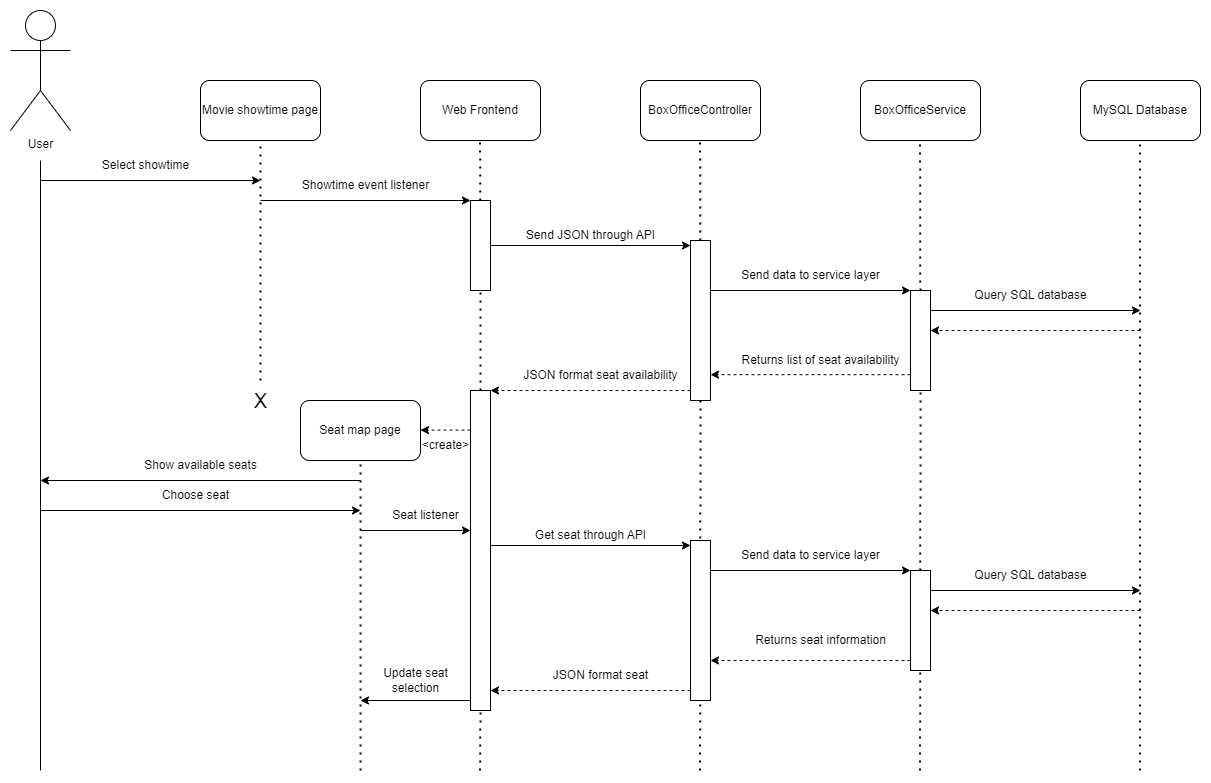

The diagram above was exported from draw.io. Its source (the exported page's mxGraphModel, read from the mxfile embedded in the PNG):
<mxGraphModel dx="1623" dy="914" grid="1" gridSize="10" guides="1" tooltips="1" connect="1" arrows="1" fold="1" page="1" pageScale="1" pageWidth="1700" pageHeight="1100" math="0" shadow="0">
  <root>
    <mxCell id="0" />
    <mxCell id="1" parent="0" />
    <mxCell id="siHcJl-xbxqMKGpO8o-K-1" value="User" style="shape=umlActor;verticalLabelPosition=bottom;verticalAlign=top;html=1;outlineConnect=0;" vertex="1" parent="1">
      <mxGeometry x="310" y="200" width="60" height="120" as="geometry" />
    </mxCell>
    <mxCell id="siHcJl-xbxqMKGpO8o-K-2" value="Movie showtime page" style="rounded=1;whiteSpace=wrap;html=1;" vertex="1" parent="1">
      <mxGeometry x="500" y="270" width="120" height="60" as="geometry" />
    </mxCell>
    <mxCell id="siHcJl-xbxqMKGpO8o-K-3" value="Web Frontend" style="rounded=1;whiteSpace=wrap;html=1;" vertex="1" parent="1">
      <mxGeometry x="720" y="270" width="120" height="60" as="geometry" />
    </mxCell>
    <mxCell id="siHcJl-xbxqMKGpO8o-K-4" value="BoxOfficeController" style="rounded=1;whiteSpace=wrap;html=1;" vertex="1" parent="1">
      <mxGeometry x="940" y="270" width="120" height="60" as="geometry" />
    </mxCell>
    <mxCell id="siHcJl-xbxqMKGpO8o-K-5" value="BoxOfficeService" style="rounded=1;whiteSpace=wrap;html=1;" vertex="1" parent="1">
      <mxGeometry x="1160" y="270" width="120" height="60" as="geometry" />
    </mxCell>
    <mxCell id="siHcJl-xbxqMKGpO8o-K-6" value="" style="endArrow=none;dashed=1;html=1;dashPattern=1 3;strokeWidth=2;rounded=0;entryX=0.5;entryY=1;entryDx=0;entryDy=0;" edge="1" parent="1" target="siHcJl-xbxqMKGpO8o-K-2" source="siHcJl-xbxqMKGpO8o-K-43">
      <mxGeometry width="50" height="50" relative="1" as="geometry">
        <mxPoint x="560" y="520" as="sourcePoint" />
        <mxPoint x="990" y="420" as="targetPoint" />
      </mxGeometry>
    </mxCell>
    <mxCell id="siHcJl-xbxqMKGpO8o-K-7" value="" style="endArrow=none;dashed=1;html=1;dashPattern=1 3;strokeWidth=2;rounded=0;entryX=0.5;entryY=1;entryDx=0;entryDy=0;startArrow=none;" edge="1" parent="1" source="siHcJl-xbxqMKGpO8o-K-16">
      <mxGeometry width="50" height="50" relative="1" as="geometry">
        <mxPoint x="779.58" y="960.0000000000002" as="sourcePoint" />
        <mxPoint x="779.5799999999999" y="330" as="targetPoint" />
      </mxGeometry>
    </mxCell>
    <mxCell id="siHcJl-xbxqMKGpO8o-K-8" value="" style="endArrow=none;dashed=1;html=1;dashPattern=1 3;strokeWidth=2;rounded=0;entryX=0.5;entryY=1;entryDx=0;entryDy=0;startArrow=none;" edge="1" parent="1" source="siHcJl-xbxqMKGpO8o-K-18">
      <mxGeometry width="50" height="50" relative="1" as="geometry">
        <mxPoint x="999.5799999999999" y="960.0000000000002" as="sourcePoint" />
        <mxPoint x="999.5799999999999" y="330" as="targetPoint" />
      </mxGeometry>
    </mxCell>
    <mxCell id="siHcJl-xbxqMKGpO8o-K-9" value="" style="endArrow=none;dashed=1;html=1;dashPattern=1 3;strokeWidth=2;rounded=0;entryX=0.5;entryY=1;entryDx=0;entryDy=0;startArrow=none;" edge="1" parent="1" source="siHcJl-xbxqMKGpO8o-K-25">
      <mxGeometry width="50" height="50" relative="1" as="geometry">
        <mxPoint x="1219.58" y="960.0000000000002" as="sourcePoint" />
        <mxPoint x="1219.58" y="330" as="targetPoint" />
      </mxGeometry>
    </mxCell>
    <mxCell id="siHcJl-xbxqMKGpO8o-K-10" value="" style="endArrow=none;html=1;rounded=0;" edge="1" parent="1">
      <mxGeometry width="50" height="50" relative="1" as="geometry">
        <mxPoint x="340" y="960.0000000000002" as="sourcePoint" />
        <mxPoint x="340" y="350" as="targetPoint" />
      </mxGeometry>
    </mxCell>
    <mxCell id="siHcJl-xbxqMKGpO8o-K-11" value="" style="endArrow=classic;html=1;rounded=0;" edge="1" parent="1">
      <mxGeometry width="50" height="50" relative="1" as="geometry">
        <mxPoint x="340" y="370" as="sourcePoint" />
        <mxPoint x="560" y="370" as="targetPoint" />
      </mxGeometry>
    </mxCell>
    <mxCell id="siHcJl-xbxqMKGpO8o-K-12" value="Select showtime" style="text;html=1;align=center;verticalAlign=middle;resizable=0;points=[];autosize=1;strokeColor=none;fillColor=none;" vertex="1" parent="1">
      <mxGeometry x="390" y="340" width="110" height="30" as="geometry" />
    </mxCell>
    <mxCell id="siHcJl-xbxqMKGpO8o-K-13" value="" style="endArrow=classic;html=1;rounded=0;entryX=0;entryY=0;entryDx=0;entryDy=0;" edge="1" parent="1" target="siHcJl-xbxqMKGpO8o-K-16">
      <mxGeometry width="50" height="50" relative="1" as="geometry">
        <mxPoint x="560" y="390" as="sourcePoint" />
        <mxPoint x="780" y="390" as="targetPoint" />
      </mxGeometry>
    </mxCell>
    <mxCell id="siHcJl-xbxqMKGpO8o-K-14" value="Showtime event listener" style="text;html=1;align=center;verticalAlign=middle;resizable=0;points=[];autosize=1;strokeColor=none;fillColor=none;" vertex="1" parent="1">
      <mxGeometry x="590" y="360" width="150" height="30" as="geometry" />
    </mxCell>
    <mxCell id="siHcJl-xbxqMKGpO8o-K-15" style="edgeStyle=orthogonalEdgeStyle;rounded=0;orthogonalLoop=1;jettySize=auto;html=1;exitX=1;exitY=0.5;exitDx=0;exitDy=0;" edge="1" parent="1" source="siHcJl-xbxqMKGpO8o-K-16">
      <mxGeometry relative="1" as="geometry">
        <mxPoint x="990" y="435" as="targetPoint" />
      </mxGeometry>
    </mxCell>
    <mxCell id="siHcJl-xbxqMKGpO8o-K-16" value="" style="rounded=0;whiteSpace=wrap;html=1;" vertex="1" parent="1">
      <mxGeometry x="770" y="390" width="20" height="90" as="geometry" />
    </mxCell>
    <mxCell id="siHcJl-xbxqMKGpO8o-K-17" value="" style="endArrow=none;dashed=1;html=1;dashPattern=1 3;strokeWidth=2;rounded=0;entryX=0.5;entryY=1;entryDx=0;entryDy=0;startArrow=none;" edge="1" parent="1" source="siHcJl-xbxqMKGpO8o-K-34" target="siHcJl-xbxqMKGpO8o-K-16">
      <mxGeometry width="50" height="50" relative="1" as="geometry">
        <mxPoint x="779.5799999999999" y="960.0000000000002" as="sourcePoint" />
        <mxPoint x="779.5799999999999" y="330" as="targetPoint" />
      </mxGeometry>
    </mxCell>
    <mxCell id="siHcJl-xbxqMKGpO8o-K-18" value="" style="rounded=0;whiteSpace=wrap;html=1;" vertex="1" parent="1">
      <mxGeometry x="990" y="430" width="20" height="160" as="geometry" />
    </mxCell>
    <mxCell id="siHcJl-xbxqMKGpO8o-K-19" value="" style="endArrow=none;dashed=1;html=1;dashPattern=1 3;strokeWidth=2;rounded=0;entryX=0.5;entryY=1;entryDx=0;entryDy=0;" edge="1" parent="1" target="siHcJl-xbxqMKGpO8o-K-18">
      <mxGeometry width="50" height="50" relative="1" as="geometry">
        <mxPoint x="999.5799999999999" y="960.0000000000002" as="sourcePoint" />
        <mxPoint x="999.5799999999999" y="330" as="targetPoint" />
      </mxGeometry>
    </mxCell>
    <mxCell id="siHcJl-xbxqMKGpO8o-K-20" value="Send JSON through API" style="text;html=1;align=center;verticalAlign=middle;resizable=0;points=[];autosize=1;strokeColor=none;fillColor=none;" vertex="1" parent="1">
      <mxGeometry x="815" y="410" width="150" height="30" as="geometry" />
    </mxCell>
    <mxCell id="siHcJl-xbxqMKGpO8o-K-21" value="MySQL Database" style="rounded=1;whiteSpace=wrap;html=1;" vertex="1" parent="1">
      <mxGeometry x="1380" y="270" width="120" height="60" as="geometry" />
    </mxCell>
    <mxCell id="siHcJl-xbxqMKGpO8o-K-22" value="" style="endArrow=none;dashed=1;html=1;dashPattern=1 3;strokeWidth=2;rounded=0;entryX=0.5;entryY=1;entryDx=0;entryDy=0;" edge="1" parent="1">
      <mxGeometry width="50" height="50" relative="1" as="geometry">
        <mxPoint x="1439.58" y="960.0000000000002" as="sourcePoint" />
        <mxPoint x="1439.58" y="330" as="targetPoint" />
      </mxGeometry>
    </mxCell>
    <mxCell id="siHcJl-xbxqMKGpO8o-K-23" style="edgeStyle=orthogonalEdgeStyle;rounded=0;orthogonalLoop=1;jettySize=auto;html=1;exitX=1;exitY=0.5;exitDx=0;exitDy=0;" edge="1" parent="1">
      <mxGeometry relative="1" as="geometry">
        <mxPoint x="1210" y="480" as="targetPoint" />
        <mxPoint x="1010" y="480" as="sourcePoint" />
      </mxGeometry>
    </mxCell>
    <mxCell id="siHcJl-xbxqMKGpO8o-K-24" value="Send data to service layer" style="text;html=1;align=center;verticalAlign=middle;resizable=0;points=[];autosize=1;strokeColor=none;fillColor=none;" vertex="1" parent="1">
      <mxGeometry x="1030" y="450" width="160" height="30" as="geometry" />
    </mxCell>
    <mxCell id="siHcJl-xbxqMKGpO8o-K-25" value="" style="rounded=0;whiteSpace=wrap;html=1;" vertex="1" parent="1">
      <mxGeometry x="1210" y="480" width="20" height="100" as="geometry" />
    </mxCell>
    <mxCell id="siHcJl-xbxqMKGpO8o-K-26" value="" style="endArrow=none;dashed=1;html=1;dashPattern=1 3;strokeWidth=2;rounded=0;entryX=0.5;entryY=1;entryDx=0;entryDy=0;" edge="1" parent="1" target="siHcJl-xbxqMKGpO8o-K-25">
      <mxGeometry width="50" height="50" relative="1" as="geometry">
        <mxPoint x="1219.58" y="960.0000000000002" as="sourcePoint" />
        <mxPoint x="1219.58" y="330" as="targetPoint" />
      </mxGeometry>
    </mxCell>
    <mxCell id="siHcJl-xbxqMKGpO8o-K-27" style="edgeStyle=orthogonalEdgeStyle;rounded=0;orthogonalLoop=1;jettySize=auto;html=1;exitX=1;exitY=0.5;exitDx=0;exitDy=0;" edge="1" parent="1">
      <mxGeometry relative="1" as="geometry">
        <mxPoint x="1440" y="500" as="targetPoint" />
        <mxPoint x="1230" y="500" as="sourcePoint" />
      </mxGeometry>
    </mxCell>
    <mxCell id="siHcJl-xbxqMKGpO8o-K-28" value="Query SQL database" style="text;html=1;align=center;verticalAlign=middle;resizable=0;points=[];autosize=1;strokeColor=none;fillColor=none;" vertex="1" parent="1">
      <mxGeometry x="1260" y="470" width="140" height="30" as="geometry" />
    </mxCell>
    <mxCell id="siHcJl-xbxqMKGpO8o-K-29" style="edgeStyle=orthogonalEdgeStyle;rounded=0;orthogonalLoop=1;jettySize=auto;html=1;exitX=1;exitY=0.5;exitDx=0;exitDy=0;dashed=1;" edge="1" parent="1">
      <mxGeometry relative="1" as="geometry">
        <mxPoint x="1230" y="520" as="targetPoint" />
        <mxPoint x="1440" y="520" as="sourcePoint" />
      </mxGeometry>
    </mxCell>
    <mxCell id="siHcJl-xbxqMKGpO8o-K-31" style="edgeStyle=orthogonalEdgeStyle;rounded=0;orthogonalLoop=1;jettySize=auto;html=1;exitX=1;exitY=0.5;exitDx=0;exitDy=0;dashed=1;" edge="1" parent="1">
      <mxGeometry relative="1" as="geometry">
        <mxPoint x="1010" y="564.17" as="targetPoint" />
        <mxPoint x="1210" y="564.17" as="sourcePoint" />
      </mxGeometry>
    </mxCell>
    <mxCell id="siHcJl-xbxqMKGpO8o-K-32" value="Returns list of seat availability" style="text;html=1;align=center;verticalAlign=middle;resizable=0;points=[];autosize=1;strokeColor=none;fillColor=none;" vertex="1" parent="1">
      <mxGeometry x="1030" y="535" width="180" height="30" as="geometry" />
    </mxCell>
    <mxCell id="siHcJl-xbxqMKGpO8o-K-34" value="" style="rounded=0;whiteSpace=wrap;html=1;" vertex="1" parent="1">
      <mxGeometry x="770" y="580" width="20" height="320" as="geometry" />
    </mxCell>
    <mxCell id="siHcJl-xbxqMKGpO8o-K-35" value="" style="endArrow=none;dashed=1;html=1;dashPattern=1 3;strokeWidth=2;rounded=0;entryX=0.5;entryY=1;entryDx=0;entryDy=0;" edge="1" parent="1" target="siHcJl-xbxqMKGpO8o-K-34">
      <mxGeometry width="50" height="50" relative="1" as="geometry">
        <mxPoint x="779.5799999999999" y="960.0000000000002" as="sourcePoint" />
        <mxPoint x="780" y="480" as="targetPoint" />
      </mxGeometry>
    </mxCell>
    <mxCell id="siHcJl-xbxqMKGpO8o-K-36" style="edgeStyle=orthogonalEdgeStyle;rounded=0;orthogonalLoop=1;jettySize=auto;html=1;exitX=1;exitY=0.5;exitDx=0;exitDy=0;dashed=1;" edge="1" parent="1">
      <mxGeometry relative="1" as="geometry">
        <mxPoint x="790" y="580" as="targetPoint" />
        <mxPoint x="990" y="580" as="sourcePoint" />
      </mxGeometry>
    </mxCell>
    <mxCell id="siHcJl-xbxqMKGpO8o-K-37" value="JSON format seat availability" style="text;html=1;align=center;verticalAlign=middle;resizable=0;points=[];autosize=1;strokeColor=none;fillColor=none;" vertex="1" parent="1">
      <mxGeometry x="810" y="550" width="180" height="30" as="geometry" />
    </mxCell>
    <mxCell id="siHcJl-xbxqMKGpO8o-K-38" style="edgeStyle=orthogonalEdgeStyle;rounded=0;orthogonalLoop=1;jettySize=auto;html=1;" edge="1" parent="1">
      <mxGeometry relative="1" as="geometry">
        <mxPoint x="340" y="670.0000000000002" as="targetPoint" />
        <mxPoint x="660" y="670" as="sourcePoint" />
      </mxGeometry>
    </mxCell>
    <mxCell id="siHcJl-xbxqMKGpO8o-K-42" value="Seat map page" style="rounded=1;whiteSpace=wrap;html=1;" vertex="1" parent="1">
      <mxGeometry x="600" y="590" width="120" height="60" as="geometry" />
    </mxCell>
    <mxCell id="siHcJl-xbxqMKGpO8o-K-43" value="X" style="text;html=1;align=center;verticalAlign=middle;resizable=0;points=[];autosize=1;strokeColor=none;fillColor=none;fontSize=20;" vertex="1" parent="1">
      <mxGeometry x="540" y="570" width="40" height="40" as="geometry" />
    </mxCell>
    <mxCell id="siHcJl-xbxqMKGpO8o-K-44" value="" style="endArrow=none;dashed=1;html=1;dashPattern=1 3;strokeWidth=2;rounded=0;entryX=0.5;entryY=1;entryDx=0;entryDy=0;startArrow=none;" edge="1" parent="1" target="siHcJl-xbxqMKGpO8o-K-42">
      <mxGeometry width="50" height="50" relative="1" as="geometry">
        <mxPoint x="660" y="960" as="sourcePoint" />
        <mxPoint x="664.5799999999999" y="790.0000000000002" as="targetPoint" />
      </mxGeometry>
    </mxCell>
    <mxCell id="siHcJl-xbxqMKGpO8o-K-45" value="&amp;lt;create&amp;gt;" style="text;html=1;align=center;verticalAlign=middle;resizable=0;points=[];autosize=1;strokeColor=none;fillColor=none;fontSize=12;" vertex="1" parent="1">
      <mxGeometry x="710" y="620" width="70" height="30" as="geometry" />
    </mxCell>
    <mxCell id="C-9rvQMxx5muise0tgS1-1" value="" style="endArrow=classic;html=1;rounded=0;dashed=1;fontSize=12;" edge="1" parent="1">
      <mxGeometry width="50" height="50" relative="1" as="geometry">
        <mxPoint x="770" y="619.58" as="sourcePoint" />
        <mxPoint x="720" y="619.58" as="targetPoint" />
      </mxGeometry>
    </mxCell>
    <mxCell id="AhGD82TK_AzyULCtozqy-1" value="Show available seats" style="text;html=1;align=center;verticalAlign=middle;resizable=0;points=[];autosize=1;strokeColor=none;fillColor=none;fontSize=12;" vertex="1" parent="1">
      <mxGeometry x="430" y="640" width="140" height="30" as="geometry" />
    </mxCell>
    <mxCell id="AhGD82TK_AzyULCtozqy-2" style="edgeStyle=orthogonalEdgeStyle;rounded=0;orthogonalLoop=1;jettySize=auto;html=1;" edge="1" parent="1">
      <mxGeometry relative="1" as="geometry">
        <mxPoint x="660" y="700" as="targetPoint" />
        <mxPoint x="340" y="700.0000000000002" as="sourcePoint" />
      </mxGeometry>
    </mxCell>
    <mxCell id="AhGD82TK_AzyULCtozqy-3" value="Choose seat" style="text;html=1;align=center;verticalAlign=middle;resizable=0;points=[];autosize=1;strokeColor=none;fillColor=none;fontSize=12;" vertex="1" parent="1">
      <mxGeometry x="450" y="670" width="90" height="30" as="geometry" />
    </mxCell>
    <mxCell id="AhGD82TK_AzyULCtozqy-4" value="Seat listener" style="text;html=1;align=center;verticalAlign=middle;resizable=0;points=[];autosize=1;strokeColor=none;fillColor=none;fontSize=12;" vertex="1" parent="1">
      <mxGeometry x="680" y="690" width="90" height="30" as="geometry" />
    </mxCell>
    <mxCell id="AhGD82TK_AzyULCtozqy-5" value="" style="endArrow=classic;html=1;rounded=0;fontSize=12;" edge="1" parent="1">
      <mxGeometry width="50" height="50" relative="1" as="geometry">
        <mxPoint x="660" y="720" as="sourcePoint" />
        <mxPoint x="770" y="720" as="targetPoint" />
      </mxGeometry>
    </mxCell>
    <mxCell id="AhGD82TK_AzyULCtozqy-6" value="" style="rounded=0;whiteSpace=wrap;html=1;" vertex="1" parent="1">
      <mxGeometry x="990" y="730" width="20" height="160" as="geometry" />
    </mxCell>
    <mxCell id="AhGD82TK_AzyULCtozqy-8" style="edgeStyle=orthogonalEdgeStyle;rounded=0;orthogonalLoop=1;jettySize=auto;html=1;exitX=1;exitY=0.5;exitDx=0;exitDy=0;" edge="1" parent="1">
      <mxGeometry relative="1" as="geometry">
        <mxPoint x="990" y="735" as="targetPoint" />
        <mxPoint x="790" y="735" as="sourcePoint" />
      </mxGeometry>
    </mxCell>
    <mxCell id="AhGD82TK_AzyULCtozqy-9" value="Get seat through API" style="text;html=1;align=center;verticalAlign=middle;resizable=0;points=[];autosize=1;strokeColor=none;fillColor=none;" vertex="1" parent="1">
      <mxGeometry x="825" y="710" width="130" height="30" as="geometry" />
    </mxCell>
    <mxCell id="AhGD82TK_AzyULCtozqy-10" value="Send data to service layer" style="text;html=1;align=center;verticalAlign=middle;resizable=0;points=[];autosize=1;strokeColor=none;fillColor=none;" vertex="1" parent="1">
      <mxGeometry x="1030" y="730" width="160" height="30" as="geometry" />
    </mxCell>
    <mxCell id="AhGD82TK_AzyULCtozqy-11" value="" style="rounded=0;whiteSpace=wrap;html=1;" vertex="1" parent="1">
      <mxGeometry x="1210" y="760" width="20" height="100" as="geometry" />
    </mxCell>
    <mxCell id="AhGD82TK_AzyULCtozqy-12" style="edgeStyle=orthogonalEdgeStyle;rounded=0;orthogonalLoop=1;jettySize=auto;html=1;exitX=1;exitY=0.5;exitDx=0;exitDy=0;" edge="1" parent="1">
      <mxGeometry relative="1" as="geometry">
        <mxPoint x="1440" y="780" as="targetPoint" />
        <mxPoint x="1230" y="780" as="sourcePoint" />
      </mxGeometry>
    </mxCell>
    <mxCell id="AhGD82TK_AzyULCtozqy-13" value="Query SQL database" style="text;html=1;align=center;verticalAlign=middle;resizable=0;points=[];autosize=1;strokeColor=none;fillColor=none;" vertex="1" parent="1">
      <mxGeometry x="1260" y="750" width="140" height="30" as="geometry" />
    </mxCell>
    <mxCell id="AhGD82TK_AzyULCtozqy-14" style="edgeStyle=orthogonalEdgeStyle;rounded=0;orthogonalLoop=1;jettySize=auto;html=1;exitX=1;exitY=0.5;exitDx=0;exitDy=0;dashed=1;" edge="1" parent="1">
      <mxGeometry relative="1" as="geometry">
        <mxPoint x="1230" y="800" as="targetPoint" />
        <mxPoint x="1440" y="800" as="sourcePoint" />
      </mxGeometry>
    </mxCell>
    <mxCell id="AhGD82TK_AzyULCtozqy-15" value="Returns seat information" style="text;html=1;align=center;verticalAlign=middle;resizable=0;points=[];autosize=1;strokeColor=none;fillColor=none;" vertex="1" parent="1">
      <mxGeometry x="1045" y="815" width="150" height="30" as="geometry" />
    </mxCell>
    <mxCell id="AhGD82TK_AzyULCtozqy-16" style="edgeStyle=orthogonalEdgeStyle;rounded=0;orthogonalLoop=1;jettySize=auto;html=1;exitX=1;exitY=0.5;exitDx=0;exitDy=0;" edge="1" parent="1">
      <mxGeometry relative="1" as="geometry">
        <mxPoint x="1210" y="760" as="targetPoint" />
        <mxPoint x="1010" y="760" as="sourcePoint" />
      </mxGeometry>
    </mxCell>
    <mxCell id="AhGD82TK_AzyULCtozqy-17" style="edgeStyle=orthogonalEdgeStyle;rounded=0;orthogonalLoop=1;jettySize=auto;html=1;exitX=1;exitY=0.5;exitDx=0;exitDy=0;dashed=1;" edge="1" parent="1">
      <mxGeometry relative="1" as="geometry">
        <mxPoint x="1010" y="850" as="targetPoint" />
        <mxPoint x="1210" y="850" as="sourcePoint" />
      </mxGeometry>
    </mxCell>
    <mxCell id="AhGD82TK_AzyULCtozqy-18" style="edgeStyle=orthogonalEdgeStyle;rounded=0;orthogonalLoop=1;jettySize=auto;html=1;exitX=1;exitY=0.5;exitDx=0;exitDy=0;dashed=1;" edge="1" parent="1">
      <mxGeometry relative="1" as="geometry">
        <mxPoint x="790" y="880" as="targetPoint" />
        <mxPoint x="990" y="880" as="sourcePoint" />
      </mxGeometry>
    </mxCell>
    <mxCell id="AhGD82TK_AzyULCtozqy-19" value="JSON format seat" style="text;html=1;align=center;verticalAlign=middle;resizable=0;points=[];autosize=1;strokeColor=none;fillColor=none;" vertex="1" parent="1">
      <mxGeometry x="840" y="850" width="120" height="30" as="geometry" />
    </mxCell>
    <mxCell id="AhGD82TK_AzyULCtozqy-20" value="" style="endArrow=classic;html=1;rounded=0;fontSize=12;" edge="1" parent="1">
      <mxGeometry width="50" height="50" relative="1" as="geometry">
        <mxPoint x="770" y="890" as="sourcePoint" />
        <mxPoint x="660" y="890" as="targetPoint" />
      </mxGeometry>
    </mxCell>
    <mxCell id="dftXFywOydKN8rC7dVQk-1" value="Update seat &lt;br&gt;selection" style="text;html=1;align=center;verticalAlign=middle;resizable=0;points=[];autosize=1;strokeColor=none;fillColor=none;fontSize=12;" vertex="1" parent="1">
      <mxGeometry x="670" y="850" width="90" height="40" as="geometry" />
    </mxCell>
  </root>
</mxGraphModel>